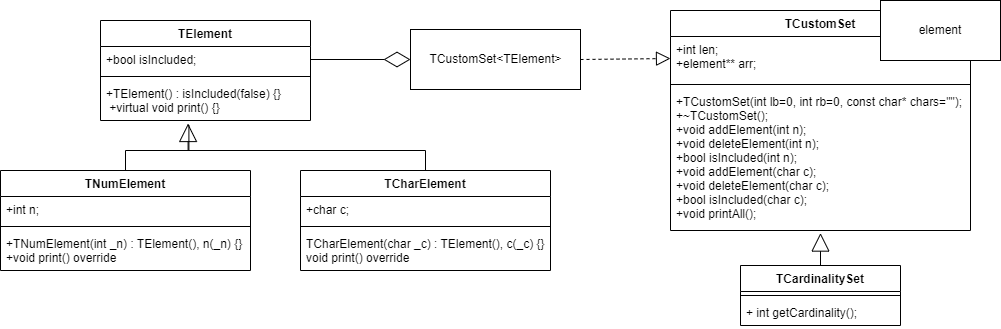

The diagram above was exported from draw.io. Its source (the exported page's mxGraphModel, read from the mxfile embedded in the PNG):
<mxGraphModel dx="1276" dy="614" grid="1" gridSize="10" guides="1" tooltips="1" connect="1" arrows="1" fold="1" page="1" pageScale="1" pageWidth="1100" pageHeight="850" math="0" shadow="0">
  <root>
    <mxCell id="0" />
    <mxCell id="1" parent="0" />
    <mxCell id="2Pf0JU-OHT3o_fuzV-MX-1" value="TElement" style="swimlane;fontStyle=1;align=center;verticalAlign=top;childLayout=stackLayout;horizontal=1;startSize=26;horizontalStack=0;resizeParent=1;resizeParentMax=0;resizeLast=0;collapsible=1;marginBottom=0;" vertex="1" parent="1">
      <mxGeometry x="120" y="120" width="210" height="100" as="geometry" />
    </mxCell>
    <mxCell id="2Pf0JU-OHT3o_fuzV-MX-2" value="+bool isIncluded;" style="text;strokeColor=none;fillColor=none;align=left;verticalAlign=top;spacingLeft=4;spacingRight=4;overflow=hidden;rotatable=0;points=[[0,0.5],[1,0.5]];portConstraint=eastwest;" vertex="1" parent="2Pf0JU-OHT3o_fuzV-MX-1">
      <mxGeometry y="26" width="210" height="26" as="geometry" />
    </mxCell>
    <mxCell id="2Pf0JU-OHT3o_fuzV-MX-3" value="" style="line;strokeWidth=1;fillColor=none;align=left;verticalAlign=middle;spacingTop=-1;spacingLeft=3;spacingRight=3;rotatable=0;labelPosition=right;points=[];portConstraint=eastwest;strokeColor=inherit;" vertex="1" parent="2Pf0JU-OHT3o_fuzV-MX-1">
      <mxGeometry y="52" width="210" height="8" as="geometry" />
    </mxCell>
    <mxCell id="2Pf0JU-OHT3o_fuzV-MX-4" value="+TElement() : isIncluded(false) {}&#10; +virtual void print() {}" style="text;strokeColor=none;fillColor=none;align=left;verticalAlign=top;spacingLeft=4;spacingRight=4;overflow=hidden;rotatable=0;points=[[0,0.5],[1,0.5]];portConstraint=eastwest;" vertex="1" parent="2Pf0JU-OHT3o_fuzV-MX-1">
      <mxGeometry y="60" width="210" height="40" as="geometry" />
    </mxCell>
    <mxCell id="2Pf0JU-OHT3o_fuzV-MX-21" value="TNumElement" style="swimlane;fontStyle=1;align=center;verticalAlign=top;childLayout=stackLayout;horizontal=1;startSize=26;horizontalStack=0;resizeParent=1;resizeParentMax=0;resizeLast=0;collapsible=1;marginBottom=0;" vertex="1" parent="1">
      <mxGeometry x="20" y="270" width="250" height="100" as="geometry" />
    </mxCell>
    <mxCell id="2Pf0JU-OHT3o_fuzV-MX-22" value="+int n;" style="text;strokeColor=none;fillColor=none;align=left;verticalAlign=top;spacingLeft=4;spacingRight=4;overflow=hidden;rotatable=0;points=[[0,0.5],[1,0.5]];portConstraint=eastwest;" vertex="1" parent="2Pf0JU-OHT3o_fuzV-MX-21">
      <mxGeometry y="26" width="250" height="26" as="geometry" />
    </mxCell>
    <mxCell id="2Pf0JU-OHT3o_fuzV-MX-23" value="" style="line;strokeWidth=1;fillColor=none;align=left;verticalAlign=middle;spacingTop=-1;spacingLeft=3;spacingRight=3;rotatable=0;labelPosition=right;points=[];portConstraint=eastwest;strokeColor=inherit;" vertex="1" parent="2Pf0JU-OHT3o_fuzV-MX-21">
      <mxGeometry y="52" width="250" height="8" as="geometry" />
    </mxCell>
    <mxCell id="2Pf0JU-OHT3o_fuzV-MX-24" value="+TNumElement(int _n) : TElement(), n(_n) {}&#10;+void print() override" style="text;strokeColor=none;fillColor=none;align=left;verticalAlign=top;spacingLeft=4;spacingRight=4;overflow=hidden;rotatable=0;points=[[0,0.5],[1,0.5]];portConstraint=eastwest;" vertex="1" parent="2Pf0JU-OHT3o_fuzV-MX-21">
      <mxGeometry y="60" width="250" height="40" as="geometry" />
    </mxCell>
    <mxCell id="2Pf0JU-OHT3o_fuzV-MX-25" value="TCharElement" style="swimlane;fontStyle=1;align=center;verticalAlign=top;childLayout=stackLayout;horizontal=1;startSize=26;horizontalStack=0;resizeParent=1;resizeParentMax=0;resizeLast=0;collapsible=1;marginBottom=0;" vertex="1" parent="1">
      <mxGeometry x="320" y="270" width="250" height="100" as="geometry" />
    </mxCell>
    <mxCell id="2Pf0JU-OHT3o_fuzV-MX-26" value="+char c;" style="text;strokeColor=none;fillColor=none;align=left;verticalAlign=top;spacingLeft=4;spacingRight=4;overflow=hidden;rotatable=0;points=[[0,0.5],[1,0.5]];portConstraint=eastwest;" vertex="1" parent="2Pf0JU-OHT3o_fuzV-MX-25">
      <mxGeometry y="26" width="250" height="26" as="geometry" />
    </mxCell>
    <mxCell id="2Pf0JU-OHT3o_fuzV-MX-27" value="" style="line;strokeWidth=1;fillColor=none;align=left;verticalAlign=middle;spacingTop=-1;spacingLeft=3;spacingRight=3;rotatable=0;labelPosition=right;points=[];portConstraint=eastwest;strokeColor=inherit;" vertex="1" parent="2Pf0JU-OHT3o_fuzV-MX-25">
      <mxGeometry y="52" width="250" height="8" as="geometry" />
    </mxCell>
    <mxCell id="2Pf0JU-OHT3o_fuzV-MX-28" value="TCharElement(char _c) : TElement(), c(_c) {}&#10;void print() override" style="text;strokeColor=none;fillColor=none;align=left;verticalAlign=top;spacingLeft=4;spacingRight=4;overflow=hidden;rotatable=0;points=[[0,0.5],[1,0.5]];portConstraint=eastwest;" vertex="1" parent="2Pf0JU-OHT3o_fuzV-MX-25">
      <mxGeometry y="60" width="250" height="40" as="geometry" />
    </mxCell>
    <mxCell id="2Pf0JU-OHT3o_fuzV-MX-31" value="" style="endArrow=block;endSize=16;endFill=0;html=1;rounded=0;exitX=0.5;exitY=0;exitDx=0;exitDy=0;entryX=0.417;entryY=1.075;entryDx=0;entryDy=0;entryPerimeter=0;edgeStyle=orthogonalEdgeStyle;" edge="1" parent="1" source="2Pf0JU-OHT3o_fuzV-MX-25" target="2Pf0JU-OHT3o_fuzV-MX-4">
      <mxGeometry x="-0.537" y="70" width="160" relative="1" as="geometry">
        <mxPoint x="390" y="228.6" as="sourcePoint" />
        <mxPoint x="449.4200000000001" y="179.99999999999997" as="targetPoint" />
        <Array as="points">
          <mxPoint x="445" y="250" />
          <mxPoint x="208" y="250" />
        </Array>
        <mxPoint x="-65" y="45" as="offset" />
      </mxGeometry>
    </mxCell>
    <mxCell id="2Pf0JU-OHT3o_fuzV-MX-32" value="" style="endArrow=none;html=1;rounded=0;exitX=0.5;exitY=0;exitDx=0;exitDy=0;entryX=0.421;entryY=1.115;entryDx=0;entryDy=0;entryPerimeter=0;edgeStyle=orthogonalEdgeStyle;" edge="1" parent="1" source="2Pf0JU-OHT3o_fuzV-MX-21" target="2Pf0JU-OHT3o_fuzV-MX-4">
      <mxGeometry width="50" height="50" relative="1" as="geometry">
        <mxPoint x="570" y="340" as="sourcePoint" />
        <mxPoint x="620" y="290" as="targetPoint" />
        <Array as="points">
          <mxPoint x="145" y="250" />
          <mxPoint x="208" y="250" />
        </Array>
      </mxGeometry>
    </mxCell>
    <mxCell id="2Pf0JU-OHT3o_fuzV-MX-33" value="TCustomSet&amp;lt;TElement&amp;gt;" style="html=1;" vertex="1" parent="1">
      <mxGeometry x="430" y="129" width="170" height="60" as="geometry" />
    </mxCell>
    <mxCell id="2Pf0JU-OHT3o_fuzV-MX-34" value="" style="endArrow=diamondThin;endFill=0;endSize=24;html=1;rounded=0;exitX=1;exitY=0.5;exitDx=0;exitDy=0;entryX=0;entryY=0.5;entryDx=0;entryDy=0;" edge="1" parent="1" source="2Pf0JU-OHT3o_fuzV-MX-2" target="2Pf0JU-OHT3o_fuzV-MX-33">
      <mxGeometry width="160" relative="1" as="geometry">
        <mxPoint x="280" y="50" as="sourcePoint" />
        <mxPoint x="440" y="50" as="targetPoint" />
      </mxGeometry>
    </mxCell>
    <mxCell id="2Pf0JU-OHT3o_fuzV-MX-35" value="TCustomSet" style="swimlane;fontStyle=1;align=center;verticalAlign=top;childLayout=stackLayout;horizontal=1;startSize=26;horizontalStack=0;resizeParent=1;resizeParentMax=0;resizeLast=0;collapsible=1;marginBottom=0;" vertex="1" parent="1">
      <mxGeometry x="690" y="110" width="300" height="220" as="geometry" />
    </mxCell>
    <mxCell id="2Pf0JU-OHT3o_fuzV-MX-36" value="+int len;&#10;+element** arr;" style="text;strokeColor=none;fillColor=none;align=left;verticalAlign=top;spacingLeft=4;spacingRight=4;overflow=hidden;rotatable=0;points=[[0,0.5],[1,0.5]];portConstraint=eastwest;" vertex="1" parent="2Pf0JU-OHT3o_fuzV-MX-35">
      <mxGeometry y="26" width="300" height="44" as="geometry" />
    </mxCell>
    <mxCell id="2Pf0JU-OHT3o_fuzV-MX-37" value="" style="line;strokeWidth=1;fillColor=none;align=left;verticalAlign=middle;spacingTop=-1;spacingLeft=3;spacingRight=3;rotatable=0;labelPosition=right;points=[];portConstraint=eastwest;strokeColor=inherit;" vertex="1" parent="2Pf0JU-OHT3o_fuzV-MX-35">
      <mxGeometry y="70" width="300" height="8" as="geometry" />
    </mxCell>
    <mxCell id="2Pf0JU-OHT3o_fuzV-MX-38" value="+TCustomSet(int lb=0, int rb=0, const char* chars=&quot;&quot;);&#10;+~TCustomSet();&#10;+void addElement(int n);&#10;+void deleteElement(int n);&#10;+bool isIncluded(int n);&#10;+void addElement(char c);&#10;+void deleteElement(char c);&#10;+bool isIncluded(char c);&#10;+void printAll();" style="text;strokeColor=none;fillColor=none;align=left;verticalAlign=top;spacingLeft=4;spacingRight=4;overflow=hidden;rotatable=0;points=[[0,0.5],[1,0.5]];portConstraint=eastwest;" vertex="1" parent="2Pf0JU-OHT3o_fuzV-MX-35">
      <mxGeometry y="78" width="300" height="142" as="geometry" />
    </mxCell>
    <mxCell id="2Pf0JU-OHT3o_fuzV-MX-39" value="" style="endArrow=block;dashed=1;endFill=0;endSize=12;html=1;rounded=0;exitX=1;exitY=0.5;exitDx=0;exitDy=0;entryX=0;entryY=0.5;entryDx=0;entryDy=0;" edge="1" parent="1" source="2Pf0JU-OHT3o_fuzV-MX-33" target="2Pf0JU-OHT3o_fuzV-MX-36">
      <mxGeometry width="160" relative="1" as="geometry">
        <mxPoint x="470" y="210" as="sourcePoint" />
        <mxPoint x="630" y="210" as="targetPoint" />
      </mxGeometry>
    </mxCell>
    <mxCell id="2Pf0JU-OHT3o_fuzV-MX-40" value="element" style="rounded=0;whiteSpace=wrap;html=1;" vertex="1" parent="1">
      <mxGeometry x="900" y="100" width="120" height="60" as="geometry" />
    </mxCell>
    <mxCell id="2Pf0JU-OHT3o_fuzV-MX-41" value="TCardinalitySet" style="swimlane;fontStyle=1;align=center;verticalAlign=top;childLayout=stackLayout;horizontal=1;startSize=26;horizontalStack=0;resizeParent=1;resizeParentMax=0;resizeLast=0;collapsible=1;marginBottom=0;" vertex="1" parent="1">
      <mxGeometry x="760" y="365" width="160" height="60" as="geometry" />
    </mxCell>
    <mxCell id="2Pf0JU-OHT3o_fuzV-MX-43" value="" style="line;strokeWidth=1;fillColor=none;align=left;verticalAlign=middle;spacingTop=-1;spacingLeft=3;spacingRight=3;rotatable=0;labelPosition=right;points=[];portConstraint=eastwest;strokeColor=inherit;" vertex="1" parent="2Pf0JU-OHT3o_fuzV-MX-41">
      <mxGeometry y="26" width="160" height="8" as="geometry" />
    </mxCell>
    <mxCell id="2Pf0JU-OHT3o_fuzV-MX-44" value="+ int getCardinality();" style="text;strokeColor=none;fillColor=none;align=left;verticalAlign=top;spacingLeft=4;spacingRight=4;overflow=hidden;rotatable=0;points=[[0,0.5],[1,0.5]];portConstraint=eastwest;" vertex="1" parent="2Pf0JU-OHT3o_fuzV-MX-41">
      <mxGeometry y="34" width="160" height="26" as="geometry" />
    </mxCell>
    <mxCell id="2Pf0JU-OHT3o_fuzV-MX-46" value="" style="endArrow=block;endSize=16;endFill=0;html=1;rounded=0;exitX=0.5;exitY=0;exitDx=0;exitDy=0;entryX=0.5;entryY=1.018;entryDx=0;entryDy=0;entryPerimeter=0;" edge="1" parent="1" source="2Pf0JU-OHT3o_fuzV-MX-41" target="2Pf0JU-OHT3o_fuzV-MX-38">
      <mxGeometry x="-1" y="140" width="160" relative="1" as="geometry">
        <mxPoint x="780" y="450" as="sourcePoint" />
        <mxPoint x="940" y="450" as="targetPoint" />
        <mxPoint x="-140" y="130" as="offset" />
      </mxGeometry>
    </mxCell>
  </root>
</mxGraphModel>